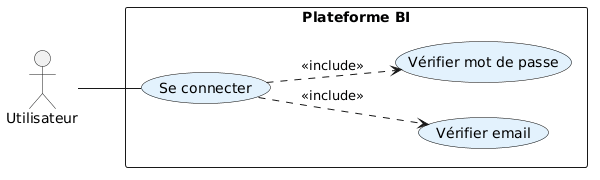

The diagram above was rendered by PlantUML. Its source (embedded in the PNG):
@startuml
left to right direction

' Style carré
skinparam usecase {
    BackgroundColor #E3F2FD
    BorderColor black
    FontColor black
    UseCaseShape rectangle
    Padding 20
}

actor Utilisateur

rectangle "Plateforme BI" {
  usecase "Se connecter" as UC0
  usecase "Vérifier email" as UC1
  usecase "Vérifier mot de passe" as UC2
}

' Relations
Utilisateur -- UC0
UC0 ..> UC1 : <<include>>
UC0 ..> UC2 : <<include>>
@enduml